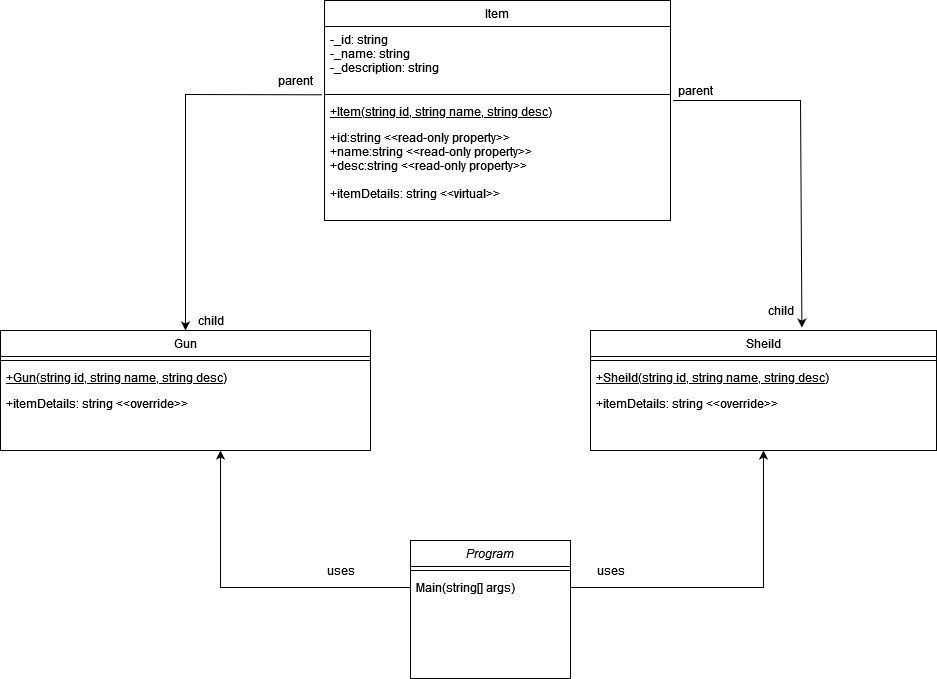

The diagram above was exported from draw.io. Its source (the exported page's mxGraphModel, read from the mxfile embedded in the PNG):
<mxGraphModel dx="1460" dy="600" grid="1" gridSize="10" guides="1" tooltips="1" connect="1" arrows="1" fold="1" page="1" pageScale="1" pageWidth="850" pageHeight="1100" math="0" shadow="0">
  <root>
    <mxCell id="0" />
    <mxCell id="1" parent="0" />
    <mxCell id="HT4hmWRVb49zwaEueHz5-1" value="Program" style="swimlane;fontStyle=2;align=center;verticalAlign=top;childLayout=stackLayout;horizontal=1;startSize=26;horizontalStack=0;resizeParent=1;resizeLast=0;collapsible=1;marginBottom=0;rounded=0;shadow=0;strokeWidth=1;" vertex="1" parent="1">
      <mxGeometry x="500" y="570" width="160" height="138" as="geometry">
        <mxRectangle x="230" y="140" width="160" height="26" as="alternateBounds" />
      </mxGeometry>
    </mxCell>
    <mxCell id="HT4hmWRVb49zwaEueHz5-2" value="" style="line;html=1;strokeWidth=1;align=left;verticalAlign=middle;spacingTop=-1;spacingLeft=3;spacingRight=3;rotatable=0;labelPosition=right;points=[];portConstraint=eastwest;" vertex="1" parent="HT4hmWRVb49zwaEueHz5-1">
      <mxGeometry y="26" width="160" height="8" as="geometry" />
    </mxCell>
    <mxCell id="HT4hmWRVb49zwaEueHz5-3" value="Main(string[] args)" style="text;align=left;verticalAlign=top;spacingLeft=4;spacingRight=4;overflow=hidden;rotatable=0;points=[[0,0.5],[1,0.5]];portConstraint=eastwest;" vertex="1" parent="HT4hmWRVb49zwaEueHz5-1">
      <mxGeometry y="34" width="160" height="26" as="geometry" />
    </mxCell>
    <mxCell id="HT4hmWRVb49zwaEueHz5-4" value="Item" style="swimlane;fontStyle=0;align=center;verticalAlign=top;childLayout=stackLayout;horizontal=1;startSize=26;horizontalStack=0;resizeParent=1;resizeLast=0;collapsible=1;marginBottom=0;rounded=0;shadow=0;strokeWidth=1;" vertex="1" parent="1">
      <mxGeometry x="414" y="30" width="346" height="220" as="geometry">
        <mxRectangle x="130" y="380" width="160" height="26" as="alternateBounds" />
      </mxGeometry>
    </mxCell>
    <mxCell id="HT4hmWRVb49zwaEueHz5-5" value="-_id: string&#10;-_name: string&#10;-_description: string&#10;&#10;&#10;" style="text;align=left;verticalAlign=top;spacingLeft=4;spacingRight=4;overflow=hidden;rotatable=0;points=[[0,0.5],[1,0.5]];portConstraint=eastwest;" vertex="1" parent="HT4hmWRVb49zwaEueHz5-4">
      <mxGeometry y="26" width="346" height="64" as="geometry" />
    </mxCell>
    <mxCell id="HT4hmWRVb49zwaEueHz5-6" value="" style="line;html=1;strokeWidth=1;align=left;verticalAlign=middle;spacingTop=-1;spacingLeft=3;spacingRight=3;rotatable=0;labelPosition=right;points=[];portConstraint=eastwest;" vertex="1" parent="HT4hmWRVb49zwaEueHz5-4">
      <mxGeometry y="90" width="346" height="8" as="geometry" />
    </mxCell>
    <mxCell id="HT4hmWRVb49zwaEueHz5-7" value="+Item(string id, string name, string desc)" style="text;align=left;verticalAlign=top;spacingLeft=4;spacingRight=4;overflow=hidden;rotatable=0;points=[[0,0.5],[1,0.5]];portConstraint=eastwest;fontStyle=4" vertex="1" parent="HT4hmWRVb49zwaEueHz5-4">
      <mxGeometry y="98" width="346" height="26" as="geometry" />
    </mxCell>
    <mxCell id="HT4hmWRVb49zwaEueHz5-8" value="+id:string &lt;&lt;read-only property&gt;&gt;&#10;+name:string &lt;&lt;read-only property&gt;&gt;&#10;+desc:string &lt;&lt;read-only property&gt;&gt;&#10;&#10;+itemDetails: string &lt;&lt;virtual&gt;&gt;&#10;" style="text;align=left;verticalAlign=top;spacingLeft=4;spacingRight=4;overflow=hidden;rotatable=0;points=[[0,0.5],[1,0.5]];portConstraint=eastwest;" vertex="1" parent="HT4hmWRVb49zwaEueHz5-4">
      <mxGeometry y="124" width="346" height="96" as="geometry" />
    </mxCell>
    <mxCell id="HT4hmWRVb49zwaEueHz5-9" value="Gun" style="swimlane;fontStyle=0;align=center;verticalAlign=top;childLayout=stackLayout;horizontal=1;startSize=26;horizontalStack=0;resizeParent=1;resizeLast=0;collapsible=1;marginBottom=0;rounded=0;shadow=0;strokeWidth=1;" vertex="1" parent="1">
      <mxGeometry x="90" y="360" width="370" height="120" as="geometry">
        <mxRectangle x="130" y="380" width="160" height="26" as="alternateBounds" />
      </mxGeometry>
    </mxCell>
    <mxCell id="HT4hmWRVb49zwaEueHz5-10" value="" style="line;html=1;strokeWidth=1;align=left;verticalAlign=middle;spacingTop=-1;spacingLeft=3;spacingRight=3;rotatable=0;labelPosition=right;points=[];portConstraint=eastwest;" vertex="1" parent="HT4hmWRVb49zwaEueHz5-9">
      <mxGeometry y="26" width="370" height="8" as="geometry" />
    </mxCell>
    <mxCell id="HT4hmWRVb49zwaEueHz5-11" value="+Gun(string id, string name, string desc)" style="text;align=left;verticalAlign=top;spacingLeft=4;spacingRight=4;overflow=hidden;rotatable=0;points=[[0,0.5],[1,0.5]];portConstraint=eastwest;fontStyle=4" vertex="1" parent="HT4hmWRVb49zwaEueHz5-9">
      <mxGeometry y="34" width="370" height="26" as="geometry" />
    </mxCell>
    <mxCell id="HT4hmWRVb49zwaEueHz5-12" value="+itemDetails: string &lt;&lt;override&gt;&gt;&#10;" style="text;align=left;verticalAlign=top;spacingLeft=4;spacingRight=4;overflow=hidden;rotatable=0;points=[[0,0.5],[1,0.5]];portConstraint=eastwest;" vertex="1" parent="HT4hmWRVb49zwaEueHz5-9">
      <mxGeometry y="60" width="370" height="26" as="geometry" />
    </mxCell>
    <mxCell id="HT4hmWRVb49zwaEueHz5-13" value="Sheild" style="swimlane;fontStyle=0;align=center;verticalAlign=top;childLayout=stackLayout;horizontal=1;startSize=26;horizontalStack=0;resizeParent=1;resizeLast=0;collapsible=1;marginBottom=0;rounded=0;shadow=0;strokeWidth=1;" vertex="1" parent="1">
      <mxGeometry x="680" y="360" width="346" height="120" as="geometry">
        <mxRectangle x="130" y="380" width="160" height="26" as="alternateBounds" />
      </mxGeometry>
    </mxCell>
    <mxCell id="HT4hmWRVb49zwaEueHz5-14" value="" style="line;html=1;strokeWidth=1;align=left;verticalAlign=middle;spacingTop=-1;spacingLeft=3;spacingRight=3;rotatable=0;labelPosition=right;points=[];portConstraint=eastwest;" vertex="1" parent="HT4hmWRVb49zwaEueHz5-13">
      <mxGeometry y="26" width="346" height="8" as="geometry" />
    </mxCell>
    <mxCell id="HT4hmWRVb49zwaEueHz5-15" value="+Sheild(string id, string name, string desc)" style="text;align=left;verticalAlign=top;spacingLeft=4;spacingRight=4;overflow=hidden;rotatable=0;points=[[0,0.5],[1,0.5]];portConstraint=eastwest;fontStyle=4" vertex="1" parent="HT4hmWRVb49zwaEueHz5-13">
      <mxGeometry y="34" width="346" height="26" as="geometry" />
    </mxCell>
    <mxCell id="HT4hmWRVb49zwaEueHz5-16" value="+itemDetails: string &lt;&lt;override&gt;&gt;&#10;" style="text;align=left;verticalAlign=top;spacingLeft=4;spacingRight=4;overflow=hidden;rotatable=0;points=[[0,0.5],[1,0.5]];portConstraint=eastwest;" vertex="1" parent="HT4hmWRVb49zwaEueHz5-13">
      <mxGeometry y="60" width="346" height="36" as="geometry" />
    </mxCell>
    <mxCell id="HT4hmWRVb49zwaEueHz5-17" value="" style="endArrow=classic;html=1;rounded=0;entryX=0.5;entryY=0;entryDx=0;entryDy=0;exitX=-0.007;exitY=1.067;exitDx=0;exitDy=0;exitPerimeter=0;" edge="1" parent="1" source="HT4hmWRVb49zwaEueHz5-5" target="HT4hmWRVb49zwaEueHz5-9">
      <mxGeometry width="50" height="50" relative="1" as="geometry">
        <mxPoint x="400" y="240" as="sourcePoint" />
        <mxPoint x="450" y="190" as="targetPoint" />
        <Array as="points">
          <mxPoint x="275" y="124" />
        </Array>
      </mxGeometry>
    </mxCell>
    <mxCell id="HT4hmWRVb49zwaEueHz5-18" value="" style="endArrow=classic;html=1;rounded=0;entryX=0.611;entryY=-0.024;entryDx=0;entryDy=0;exitX=1.008;exitY=0.077;exitDx=0;exitDy=0;exitPerimeter=0;entryPerimeter=0;" edge="1" parent="1" source="HT4hmWRVb49zwaEueHz5-7" target="HT4hmWRVb49zwaEueHz5-13">
      <mxGeometry width="50" height="50" relative="1" as="geometry">
        <mxPoint x="608.0720000000001" y="262.01599999999996" as="sourcePoint" />
        <mxPoint x="285" y="370" as="targetPoint" />
        <Array as="points">
          <mxPoint x="890" y="130" />
        </Array>
      </mxGeometry>
    </mxCell>
    <mxCell id="HT4hmWRVb49zwaEueHz5-19" value="child" style="text;html=1;align=center;verticalAlign=middle;resizable=0;points=[];autosize=1;strokeColor=none;fillColor=none;" vertex="1" parent="1">
      <mxGeometry x="280" y="340" width="40" height="20" as="geometry" />
    </mxCell>
    <mxCell id="HT4hmWRVb49zwaEueHz5-20" value="parent" style="text;html=1;align=center;verticalAlign=middle;resizable=0;points=[];autosize=1;strokeColor=none;fillColor=none;" vertex="1" parent="1">
      <mxGeometry x="360" y="100" width="50" height="20" as="geometry" />
    </mxCell>
    <mxCell id="HT4hmWRVb49zwaEueHz5-21" value="parent" style="text;html=1;align=center;verticalAlign=middle;resizable=0;points=[];autosize=1;strokeColor=none;fillColor=none;" vertex="1" parent="1">
      <mxGeometry x="760" y="110" width="50" height="20" as="geometry" />
    </mxCell>
    <mxCell id="HT4hmWRVb49zwaEueHz5-22" value="child" style="text;html=1;align=center;verticalAlign=middle;resizable=0;points=[];autosize=1;strokeColor=none;fillColor=none;" vertex="1" parent="1">
      <mxGeometry x="850" y="330" width="40" height="20" as="geometry" />
    </mxCell>
    <mxCell id="HT4hmWRVb49zwaEueHz5-23" value="" style="endArrow=classic;html=1;rounded=0;exitX=0;exitY=0.5;exitDx=0;exitDy=0;" edge="1" parent="1" source="HT4hmWRVb49zwaEueHz5-3">
      <mxGeometry width="50" height="50" relative="1" as="geometry">
        <mxPoint x="400" y="570" as="sourcePoint" />
        <mxPoint x="310" y="480" as="targetPoint" />
        <Array as="points">
          <mxPoint x="310" y="617" />
        </Array>
      </mxGeometry>
    </mxCell>
    <mxCell id="HT4hmWRVb49zwaEueHz5-24" value="uses" style="text;html=1;align=center;verticalAlign=middle;resizable=0;points=[];autosize=1;strokeColor=none;fillColor=none;" vertex="1" parent="1">
      <mxGeometry x="410" y="590" width="40" height="20" as="geometry" />
    </mxCell>
    <mxCell id="HT4hmWRVb49zwaEueHz5-25" value="uses" style="text;html=1;align=center;verticalAlign=middle;resizable=0;points=[];autosize=1;strokeColor=none;fillColor=none;" vertex="1" parent="1">
      <mxGeometry x="680" y="590" width="40" height="20" as="geometry" />
    </mxCell>
    <mxCell id="HT4hmWRVb49zwaEueHz5-26" value="" style="endArrow=classic;html=1;rounded=0;entryX=0.5;entryY=1;entryDx=0;entryDy=0;exitX=1;exitY=0.5;exitDx=0;exitDy=0;" edge="1" parent="1" source="HT4hmWRVb49zwaEueHz5-3" target="HT4hmWRVb49zwaEueHz5-13">
      <mxGeometry width="50" height="50" relative="1" as="geometry">
        <mxPoint x="400" y="570" as="sourcePoint" />
        <mxPoint x="450" y="520" as="targetPoint" />
        <Array as="points">
          <mxPoint x="853" y="617" />
        </Array>
      </mxGeometry>
    </mxCell>
  </root>
</mxGraphModel>